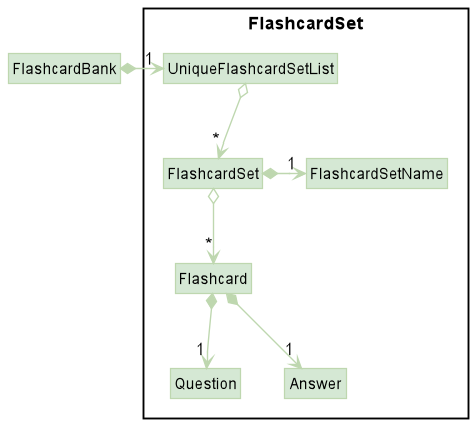

The diagram above was rendered by PlantUML. Its source (embedded in the PNG):
@startuml
!include style.puml
skinparam arrowThickness 1.1
skinparam arrowColor MODEL_COLOR_T1
skinparam classBackgroundColor MODEL_COLOR
skinparam classBorderColor MODEL_COLOR_T1

Class FlashcardBank

package FlashcardSet {
Class UniqueFlashcardSetList
Class FlashcardSet
Class Flashcard
Class FlashcardSetName
Class Question
Class Answer
}

FlashcardBank *-right-> "1" UniqueFlashcardSetList
UniqueFlashcardSetList o-down-> "*" FlashcardSet
FlashcardSet *-> "1" FlashcardSetName
FlashcardSet o-down-> "*" Flashcard
Flashcard *-down-> "1" Question
Flashcard *-down-> "1" Answer

@enduml